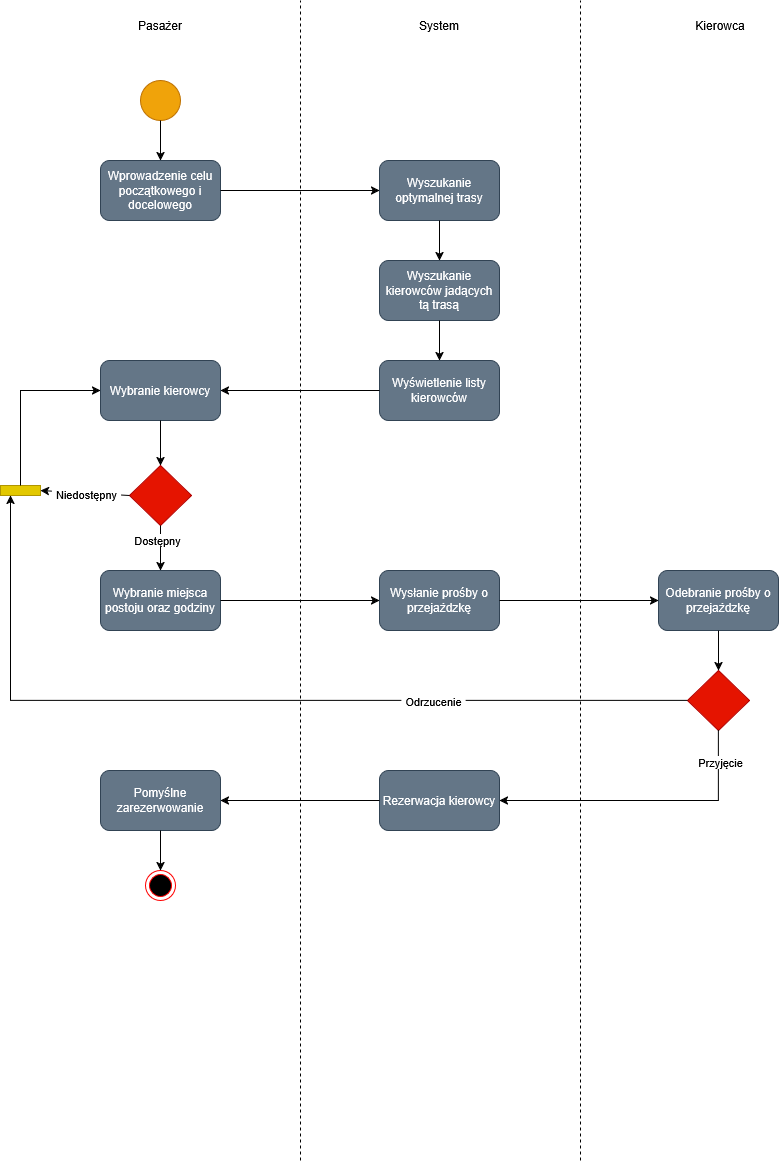

The diagram above was exported from draw.io. Its source (the exported page's mxGraphModel, read from the mxfile embedded in the PNG):
<mxGraphModel dx="1859" dy="575" grid="1" gridSize="10" guides="1" tooltips="1" connect="1" arrows="1" fold="1" page="1" pageScale="1" pageWidth="827" pageHeight="1169" math="0" shadow="0">
  <root>
    <mxCell id="0" />
    <mxCell id="1" parent="0" />
    <mxCell id="XAp5IDwWuqsAOOYsKwtg-1" parent="1" style="ellipse;whiteSpace=wrap;html=1;shapeInside=1;aspect=fixed;fillColor=#f0a30a;fontColor=#000000;strokeColor=#BD7000;" value="" vertex="1">
      <mxGeometry height="40" width="40" x="120" y="80" as="geometry" />
    </mxCell>
    <mxCell id="XAp5IDwWuqsAOOYsKwtg-2" edge="1" parent="1" style="endArrow=none;dashed=1;html=1;rounded=0;defaultLabelBackgroundColor=page;labelPadding=0 4;" value="">
      <mxGeometry height="50" relative="1" width="50" as="geometry">
        <mxPoint x="280" y="1160" as="sourcePoint" />
        <mxPoint x="280" as="targetPoint" />
      </mxGeometry>
    </mxCell>
    <mxCell id="XAp5IDwWuqsAOOYsKwtg-3" edge="1" parent="1" style="endArrow=none;dashed=1;html=1;rounded=0;defaultLabelBackgroundColor=page;labelPadding=0 4;" value="">
      <mxGeometry height="50" relative="1" width="50" as="geometry">
        <mxPoint x="560" y="1160" as="sourcePoint" />
        <mxPoint x="560" as="targetPoint" />
      </mxGeometry>
    </mxCell>
    <mxCell id="XAp5IDwWuqsAOOYsKwtg-4" parent="1" style="text;html=1;whiteSpace=wrap;strokeColor=none;fillColor=none;align=center;verticalAlign=middle;rounded=0;" value="Pasażer" vertex="1">
      <mxGeometry height="30" width="120" x="80" y="10" as="geometry" />
    </mxCell>
    <mxCell id="XAp5IDwWuqsAOOYsKwtg-5" parent="1" style="text;html=1;whiteSpace=wrap;strokeColor=none;fillColor=none;align=center;verticalAlign=middle;rounded=0;" value="System" vertex="1">
      <mxGeometry height="30" width="120" x="359" y="10" as="geometry" />
    </mxCell>
    <mxCell id="XAp5IDwWuqsAOOYsKwtg-6" parent="1" style="text;html=1;whiteSpace=wrap;strokeColor=none;fillColor=none;align=center;verticalAlign=middle;rounded=0;" value="Kierowca" vertex="1">
      <mxGeometry height="30" width="120" x="640" y="10" as="geometry" />
    </mxCell>
    <mxCell id="XAp5IDwWuqsAOOYsKwtg-7" parent="1" style="rounded=1;whiteSpace=wrap;html=1;roundedPerimeter=1;fillColor=#647687;strokeColor=#314354;fontColor=#ffffff;" value="Wprowadzenie celu początkowego i docelowego" vertex="1">
      <mxGeometry height="60" width="120" x="80" y="160" as="geometry" />
    </mxCell>
    <mxCell id="XAp5IDwWuqsAOOYsKwtg-9" edge="1" parent="1" source="XAp5IDwWuqsAOOYsKwtg-1" style="endArrow=classic;html=1;rounded=0;defaultLabelBackgroundColor=page;labelPadding=0 4;exitX=0.5;exitY=1;exitDx=0;exitDy=0;entryX=0.5;entryY=0;entryDx=0;entryDy=0;" target="XAp5IDwWuqsAOOYsKwtg-7" value="">
      <mxGeometry height="50" relative="1" width="50" as="geometry">
        <mxPoint x="390" y="300" as="sourcePoint" />
        <mxPoint x="440" y="250" as="targetPoint" />
      </mxGeometry>
    </mxCell>
    <mxCell id="XAp5IDwWuqsAOOYsKwtg-10" parent="1" style="rounded=1;whiteSpace=wrap;html=1;roundedPerimeter=1;fillColor=#647687;fontColor=#ffffff;strokeColor=#314354;" value="Wyszukanie optymalnej trasy" vertex="1">
      <mxGeometry height="60" width="120" x="359" y="160" as="geometry" />
    </mxCell>
    <mxCell id="XAp5IDwWuqsAOOYsKwtg-11" edge="1" parent="1" source="XAp5IDwWuqsAOOYsKwtg-7" style="endArrow=classic;html=1;rounded=0;defaultLabelBackgroundColor=page;labelPadding=0 4;exitX=1;exitY=0.5;exitDx=0;exitDy=0;entryX=0;entryY=0.5;entryDx=0;entryDy=0;" target="XAp5IDwWuqsAOOYsKwtg-10" value="">
      <mxGeometry height="50" relative="1" width="50" as="geometry">
        <mxPoint x="390" y="300" as="sourcePoint" />
        <mxPoint x="440" y="250" as="targetPoint" />
      </mxGeometry>
    </mxCell>
    <mxCell id="XAp5IDwWuqsAOOYsKwtg-12" parent="1" style="rounded=1;whiteSpace=wrap;html=1;roundedPerimeter=1;fillColor=#647687;fontColor=#ffffff;strokeColor=#314354;" value="Wyszukanie kierowców jadących tą trasą" vertex="1">
      <mxGeometry height="60" width="120" x="359" y="260" as="geometry" />
    </mxCell>
    <mxCell id="XAp5IDwWuqsAOOYsKwtg-13" edge="1" parent="1" source="XAp5IDwWuqsAOOYsKwtg-10" style="endArrow=classic;html=1;rounded=0;defaultLabelBackgroundColor=page;labelPadding=0 4;exitX=0.5;exitY=1;exitDx=0;exitDy=0;entryX=0.5;entryY=0;entryDx=0;entryDy=0;" target="XAp5IDwWuqsAOOYsKwtg-12" value="">
      <mxGeometry height="50" relative="1" width="50" as="geometry">
        <mxPoint x="390" y="300" as="sourcePoint" />
        <mxPoint x="440" y="250" as="targetPoint" />
      </mxGeometry>
    </mxCell>
    <mxCell id="XAp5IDwWuqsAOOYsKwtg-14" parent="1" style="rounded=1;whiteSpace=wrap;html=1;roundedPerimeter=1;fillColor=#647687;fontColor=#ffffff;strokeColor=#314354;" value="Wyświetlenie listy kierowców" vertex="1">
      <mxGeometry height="60" width="120" x="359" y="360" as="geometry" />
    </mxCell>
    <mxCell id="XAp5IDwWuqsAOOYsKwtg-15" edge="1" parent="1" source="XAp5IDwWuqsAOOYsKwtg-12" style="endArrow=classic;html=1;rounded=0;defaultLabelBackgroundColor=page;labelPadding=0 4;exitX=0.5;exitY=1;exitDx=0;exitDy=0;entryX=0.5;entryY=0;entryDx=0;entryDy=0;" target="XAp5IDwWuqsAOOYsKwtg-14" value="">
      <mxGeometry height="50" relative="1" width="50" as="geometry">
        <mxPoint x="390" y="300" as="sourcePoint" />
        <mxPoint x="440" y="250" as="targetPoint" />
      </mxGeometry>
    </mxCell>
    <mxCell id="XAp5IDwWuqsAOOYsKwtg-16" parent="1" style="rounded=1;whiteSpace=wrap;html=1;roundedPerimeter=1;fillColor=#647687;fontColor=#ffffff;strokeColor=#314354;" value="Wybranie kierowcy" vertex="1">
      <mxGeometry height="60" width="120" x="80" y="360" as="geometry" />
    </mxCell>
    <mxCell id="XAp5IDwWuqsAOOYsKwtg-17" edge="1" parent="1" source="XAp5IDwWuqsAOOYsKwtg-14" style="endArrow=classic;html=1;rounded=0;defaultLabelBackgroundColor=page;labelPadding=0 4;exitX=0;exitY=0.5;exitDx=0;exitDy=0;entryX=1;entryY=0.5;entryDx=0;entryDy=0;" target="XAp5IDwWuqsAOOYsKwtg-16" value="">
      <mxGeometry height="50" relative="1" width="50" as="geometry">
        <mxPoint x="390" y="370" as="sourcePoint" />
        <mxPoint x="440" y="320" as="targetPoint" />
      </mxGeometry>
    </mxCell>
    <mxCell id="XAp5IDwWuqsAOOYsKwtg-18" parent="1" style="rounded=1;whiteSpace=wrap;html=1;roundedPerimeter=1;fillColor=#647687;fontColor=#ffffff;strokeColor=#314354;" value="Wybranie miejsca postoju oraz godziny" vertex="1">
      <mxGeometry height="60" width="120" x="80" y="570" as="geometry" />
    </mxCell>
    <mxCell id="XAp5IDwWuqsAOOYsKwtg-20" parent="1" style="rounded=1;whiteSpace=wrap;html=1;roundedPerimeter=1;fillColor=#647687;fontColor=#ffffff;strokeColor=#314354;" value="Wysłanie prośby o przejażdzkę" vertex="1">
      <mxGeometry height="60" width="120" x="359" y="570" as="geometry" />
    </mxCell>
    <mxCell id="XAp5IDwWuqsAOOYsKwtg-21" edge="1" parent="1" source="XAp5IDwWuqsAOOYsKwtg-18" style="endArrow=classic;html=1;rounded=0;defaultLabelBackgroundColor=page;labelPadding=0 4;exitX=1;exitY=0.5;exitDx=0;exitDy=0;entryX=0;entryY=0.5;entryDx=0;entryDy=0;" target="XAp5IDwWuqsAOOYsKwtg-20" value="">
      <mxGeometry height="50" relative="1" width="50" as="geometry">
        <mxPoint x="390" y="510" as="sourcePoint" />
        <mxPoint x="440" y="460" as="targetPoint" />
      </mxGeometry>
    </mxCell>
    <mxCell id="XAp5IDwWuqsAOOYsKwtg-22" parent="1" style="rounded=1;whiteSpace=wrap;html=1;roundedPerimeter=1;fillColor=#647687;fontColor=#ffffff;strokeColor=#314354;" value="Odebranie prośby o przejażdzkę" vertex="1">
      <mxGeometry height="60" width="120" x="638" y="570" as="geometry" />
    </mxCell>
    <mxCell id="XAp5IDwWuqsAOOYsKwtg-23" edge="1" parent="1" source="XAp5IDwWuqsAOOYsKwtg-20" style="endArrow=classic;html=1;rounded=0;defaultLabelBackgroundColor=page;labelPadding=0 4;exitX=1;exitY=0.5;exitDx=0;exitDy=0;entryX=0;entryY=0.5;entryDx=0;entryDy=0;" target="XAp5IDwWuqsAOOYsKwtg-22" value="">
      <mxGeometry height="50" relative="1" width="50" as="geometry">
        <mxPoint x="390" y="580" as="sourcePoint" />
        <mxPoint x="440" y="530" as="targetPoint" />
      </mxGeometry>
    </mxCell>
    <mxCell id="XAp5IDwWuqsAOOYsKwtg-24" parent="1" style="rhombus;whiteSpace=wrap;html=1;shapeInside=1;fillColor=#e51400;fontColor=#ffffff;strokeColor=#B20000;" value="" vertex="1">
      <mxGeometry height="60" width="62" x="667" y="670" as="geometry" />
    </mxCell>
    <mxCell id="XAp5IDwWuqsAOOYsKwtg-27" parent="1" style="rhombus;whiteSpace=wrap;html=1;shapeInside=1;fillColor=#e51400;fontColor=#ffffff;strokeColor=#B20000;" value="" vertex="1">
      <mxGeometry height="60" width="62" x="109" y="465" as="geometry" />
    </mxCell>
    <mxCell id="XAp5IDwWuqsAOOYsKwtg-28" edge="1" parent="1" source="XAp5IDwWuqsAOOYsKwtg-16" style="endArrow=classic;html=1;rounded=0;defaultLabelBackgroundColor=page;labelPadding=0 4;exitX=0.5;exitY=1;exitDx=0;exitDy=0;entryX=0.5;entryY=0;entryDx=0;entryDy=0;" target="XAp5IDwWuqsAOOYsKwtg-27" value="">
      <mxGeometry height="50" relative="1" width="50" as="geometry">
        <Array as="points">
          <mxPoint x="140" y="465" />
        </Array>
        <mxPoint x="390" y="530" as="sourcePoint" />
        <mxPoint x="440" y="480" as="targetPoint" />
      </mxGeometry>
    </mxCell>
    <mxCell id="XAp5IDwWuqsAOOYsKwtg-29" edge="1" parent="1" source="XAp5IDwWuqsAOOYsKwtg-27" style="endArrow=classic;html=1;rounded=0;defaultLabelBackgroundColor=page;labelPadding=0 4;exitX=0.5;exitY=1;exitDx=0;exitDy=0;entryX=0.5;entryY=0;entryDx=0;entryDy=0;" target="XAp5IDwWuqsAOOYsKwtg-18" value="">
      <mxGeometry height="50" relative="1" width="50" as="geometry">
        <Array as="points">
          <mxPoint x="140" y="525" />
        </Array>
        <mxPoint x="390" y="530" as="sourcePoint" />
        <mxPoint x="140" y="560" as="targetPoint" />
      </mxGeometry>
    </mxCell>
    <mxCell id="XAp5IDwWuqsAOOYsKwtg-30" connectable="0" parent="XAp5IDwWuqsAOOYsKwtg-29" style="edgeLabel;html=1;align=center;verticalAlign=middle;resizable=0;points=[];inheritText=1;defaultLabelBackgroundColor=page;labelPadding=0 4;" value="Dostępny" vertex="1">
      <mxGeometry relative="1" x="-0.363" y="-4" as="geometry">
        <mxPoint as="offset" />
      </mxGeometry>
    </mxCell>
    <mxCell id="XAp5IDwWuqsAOOYsKwtg-34" edge="1" parent="1" source="XAp5IDwWuqsAOOYsKwtg-22" style="endArrow=classic;html=1;rounded=0;defaultLabelBackgroundColor=page;labelPadding=0 4;exitX=0.5;exitY=1;exitDx=0;exitDy=0;entryX=0.5;entryY=0;entryDx=0;entryDy=0;" target="XAp5IDwWuqsAOOYsKwtg-24" value="">
      <mxGeometry height="50" relative="1" width="50" as="geometry">
        <mxPoint x="400" y="570" as="sourcePoint" />
        <mxPoint x="450" y="520" as="targetPoint" />
      </mxGeometry>
    </mxCell>
    <mxCell id="XAp5IDwWuqsAOOYsKwtg-38" parent="1" style="rounded=1;whiteSpace=wrap;html=1;roundedPerimeter=1;fillColor=#647687;fontColor=#ffffff;strokeColor=#314354;" value="Rezerwacja kierowcy" vertex="1">
      <mxGeometry height="60" width="120" x="359" y="770" as="geometry" />
    </mxCell>
    <mxCell id="XAp5IDwWuqsAOOYsKwtg-39" edge="1" parent="1" source="XAp5IDwWuqsAOOYsKwtg-24" style="endArrow=classic;html=1;rounded=0;defaultLabelBackgroundColor=page;labelPadding=0 4;exitX=0.5;exitY=1;exitDx=0;exitDy=0;entryX=1;entryY=0.5;entryDx=0;entryDy=0;" target="XAp5IDwWuqsAOOYsKwtg-38" value="">
      <mxGeometry height="50" relative="1" width="50" as="geometry">
        <Array as="points">
          <mxPoint x="698" y="800" />
        </Array>
        <mxPoint x="400" y="690" as="sourcePoint" />
        <mxPoint x="700" y="850" as="targetPoint" />
      </mxGeometry>
    </mxCell>
    <mxCell id="XAp5IDwWuqsAOOYsKwtg-40" connectable="0" parent="XAp5IDwWuqsAOOYsKwtg-39" style="edgeLabel;html=1;align=center;verticalAlign=middle;resizable=0;points=[];inheritText=1;defaultLabelBackgroundColor=page;labelPadding=0 4;" value="Przyjęcie" vertex="1">
      <mxGeometry relative="1" x="-0.7874" y="1" as="geometry">
        <mxPoint as="offset" />
      </mxGeometry>
    </mxCell>
    <mxCell id="XAp5IDwWuqsAOOYsKwtg-42" edge="1" parent="1" source="XAp5IDwWuqsAOOYsKwtg-24" style="endArrow=classic;html=1;rounded=0;defaultLabelBackgroundColor=page;labelPadding=0 4;exitX=0;exitY=0.5;exitDx=0;exitDy=0;entryX=0.25;entryY=1;entryDx=0;entryDy=0;" target="XAp5IDwWuqsAOOYsKwtg-41" value="">
      <mxGeometry height="50" relative="1" width="50" x="-0.2608" as="geometry">
        <Array as="points">
          <mxPoint x="-10" y="700" />
        </Array>
        <mxPoint x="667" y="700" as="sourcePoint" />
        <mxPoint x="-10" y="500" as="targetPoint" />
      </mxGeometry>
    </mxCell>
    <mxCell id="XAp5IDwWuqsAOOYsKwtg-43" connectable="0" parent="XAp5IDwWuqsAOOYsKwtg-42" style="edgeLabel;html=1;align=center;verticalAlign=middle;resizable=0;points=[];inheritText=1;defaultLabelBackgroundColor=page;labelPadding=0 4;" value="Odrzucenie" vertex="1">
      <mxGeometry relative="1" x="-0.4059" y="4" as="geometry">
        <mxPoint x="7" y="-4" as="offset" />
      </mxGeometry>
    </mxCell>
    <mxCell id="XAp5IDwWuqsAOOYsKwtg-41" parent="1" style="rounded=0;whiteSpace=wrap;html=1;fillColor=#e3c800;fontColor=#000000;strokeColor=#B09500;" value="" vertex="1">
      <mxGeometry height="10" width="40" x="-20" y="485" as="geometry" />
    </mxCell>
    <mxCell id="XAp5IDwWuqsAOOYsKwtg-44" edge="1" parent="1" source="XAp5IDwWuqsAOOYsKwtg-27" style="endArrow=classic;html=1;rounded=0;defaultLabelBackgroundColor=page;labelPadding=0 4;exitX=0;exitY=0.5;exitDx=0;exitDy=0;entryX=1;entryY=0.5;entryDx=0;entryDy=0;" target="XAp5IDwWuqsAOOYsKwtg-41" value="">
      <mxGeometry height="50" relative="1" width="50" as="geometry">
        <mxPoint x="400" y="580" as="sourcePoint" />
        <mxPoint x="450" y="530" as="targetPoint" />
      </mxGeometry>
    </mxCell>
    <mxCell id="XAp5IDwWuqsAOOYsKwtg-45" connectable="0" parent="XAp5IDwWuqsAOOYsKwtg-44" style="edgeLabel;html=1;align=center;verticalAlign=middle;resizable=0;points=[];inheritText=1;defaultLabelBackgroundColor=page;labelPadding=0 4;" value="Niedostępny" vertex="1">
      <mxGeometry relative="1" x="-0.0148" y="1" as="geometry">
        <mxPoint as="offset" />
      </mxGeometry>
    </mxCell>
    <mxCell id="XAp5IDwWuqsAOOYsKwtg-46" edge="1" parent="1" source="XAp5IDwWuqsAOOYsKwtg-41" style="endArrow=classic;html=1;rounded=0;defaultLabelBackgroundColor=page;labelPadding=0 4;exitX=0.5;exitY=0;exitDx=0;exitDy=0;entryX=0;entryY=0.5;entryDx=0;entryDy=0;" target="XAp5IDwWuqsAOOYsKwtg-16" value="">
      <mxGeometry height="50" relative="1" width="50" as="geometry">
        <Array as="points">
          <mxPoint y="390" />
        </Array>
        <mxPoint x="400" y="390" as="sourcePoint" />
        <mxPoint x="450" y="340" as="targetPoint" />
      </mxGeometry>
    </mxCell>
    <mxCell id="XAp5IDwWuqsAOOYsKwtg-47" parent="1" style="rounded=1;whiteSpace=wrap;html=1;roundedPerimeter=1;fillColor=#647687;fontColor=#ffffff;strokeColor=#314354;" value="Pomyślne zarezerwowanie" vertex="1">
      <mxGeometry height="60" width="120" x="80" y="770" as="geometry" />
    </mxCell>
    <mxCell id="XAp5IDwWuqsAOOYsKwtg-48" edge="1" parent="1" source="XAp5IDwWuqsAOOYsKwtg-38" style="endArrow=classic;html=1;rounded=0;defaultLabelBackgroundColor=page;labelPadding=0 4;exitX=0;exitY=0.5;exitDx=0;exitDy=0;entryX=1;entryY=0.5;entryDx=0;entryDy=0;" target="XAp5IDwWuqsAOOYsKwtg-47" value="">
      <mxGeometry height="50" relative="1" width="50" as="geometry">
        <mxPoint x="430" y="750" as="sourcePoint" />
        <mxPoint x="480" y="700" as="targetPoint" />
      </mxGeometry>
    </mxCell>
    <mxCell id="XAp5IDwWuqsAOOYsKwtg-50" parent="1" style="ellipse;html=1;shape=endState;fillColor=#000000;strokeColor=#ff0000;" value="" vertex="1">
      <mxGeometry height="30" width="30" x="125" y="870" as="geometry" />
    </mxCell>
    <mxCell id="XAp5IDwWuqsAOOYsKwtg-51" edge="1" parent="1" source="XAp5IDwWuqsAOOYsKwtg-47" style="endArrow=classic;html=1;rounded=0;defaultLabelBackgroundColor=page;labelPadding=0 4;exitX=0.5;exitY=1;exitDx=0;exitDy=0;entryX=0.5;entryY=0;entryDx=0;entryDy=0;" target="XAp5IDwWuqsAOOYsKwtg-50" value="">
      <mxGeometry height="50" relative="1" width="50" as="geometry">
        <mxPoint x="430" y="850" as="sourcePoint" />
        <mxPoint x="480" y="800" as="targetPoint" />
      </mxGeometry>
    </mxCell>
  </root>
</mxGraphModel>